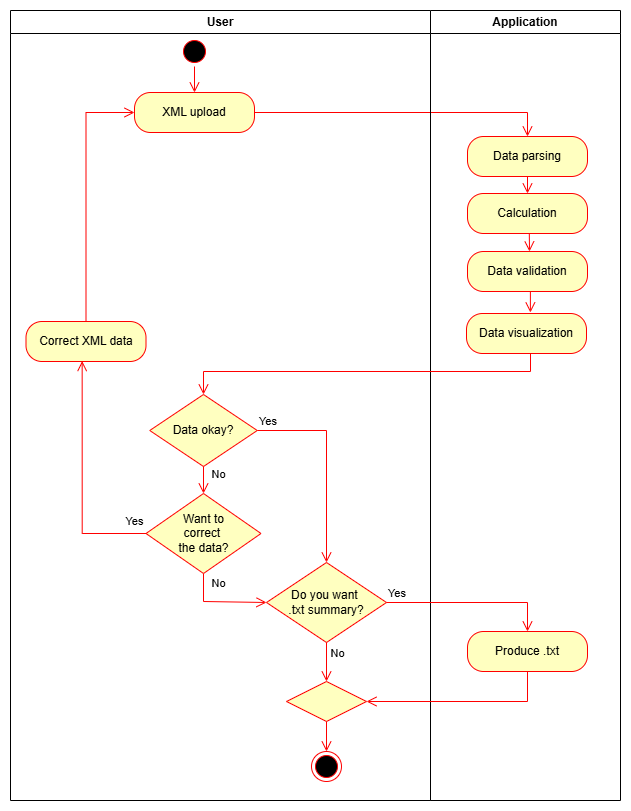

The diagram above was exported from draw.io. Its source (the exported page's mxGraphModel, read from the mxfile embedded in the PNG):
<mxGraphModel dx="1426" dy="743" grid="1" gridSize="10" guides="1" tooltips="1" connect="1" arrows="1" fold="1" page="1" pageScale="1" pageWidth="850" pageHeight="1100" math="0" shadow="0">
  <root>
    <mxCell id="0" />
    <mxCell id="1" parent="0" />
    <mxCell id="qQr_YWO4pj6lOxdxVK9R-4" value="" style="edgeStyle=orthogonalEdgeStyle;html=1;verticalAlign=bottom;endArrow=open;endSize=8;strokeColor=#ff0000;rounded=0;entryX=0.5;entryY=0;entryDx=0;entryDy=0;exitX=1;exitY=0.5;exitDx=0;exitDy=0;" parent="1" source="qQr_YWO4pj6lOxdxVK9R-3" target="qQr_YWO4pj6lOxdxVK9R-12" edge="1">
      <mxGeometry relative="1" as="geometry">
        <mxPoint x="376" y="449" as="targetPoint" />
      </mxGeometry>
    </mxCell>
    <mxCell id="qQr_YWO4pj6lOxdxVK9R-10" value="User" style="swimlane;whiteSpace=wrap;html=1;" parent="1" vertex="1">
      <mxGeometry x="120" y="100" width="420" height="790" as="geometry" />
    </mxCell>
    <mxCell id="qQr_YWO4pj6lOxdxVK9R-5" value="Data okay?" style="rhombus;whiteSpace=wrap;html=1;fontColor=#000000;fillColor=#ffffc0;strokeColor=#ff0000;" parent="qQr_YWO4pj6lOxdxVK9R-10" vertex="1">
      <mxGeometry x="139.25" y="384" width="107.5" height="72" as="geometry" />
    </mxCell>
    <mxCell id="qQr_YWO4pj6lOxdxVK9R-7" value="" style="edgeStyle=orthogonalEdgeStyle;html=1;align=left;verticalAlign=top;endArrow=open;endSize=8;strokeColor=#ff0000;rounded=0;entryX=0.5;entryY=0;entryDx=0;entryDy=0;exitX=0.5;exitY=1;exitDx=0;exitDy=0;" parent="qQr_YWO4pj6lOxdxVK9R-10" source="qQr_YWO4pj6lOxdxVK9R-5" target="nqeZxjyGChZTiRCz4iXN-2" edge="1">
      <mxGeometry x="-0.913" relative="1" as="geometry">
        <mxPoint x="141" y="506" as="targetPoint" />
        <mxPoint x="126" y="447" as="sourcePoint" />
        <Array as="points" />
        <mxPoint as="offset" />
      </mxGeometry>
    </mxCell>
    <mxCell id="fQELDeNDov9bRqczoGWs-33" value="No" style="edgeLabel;html=1;align=center;verticalAlign=middle;resizable=0;points=[];" vertex="1" connectable="0" parent="qQr_YWO4pj6lOxdxVK9R-7">
      <mxGeometry x="-0.4266" y="1" relative="1" as="geometry">
        <mxPoint x="13" y="-1" as="offset" />
      </mxGeometry>
    </mxCell>
    <mxCell id="qQr_YWO4pj6lOxdxVK9R-3" value="XML upload" style="rounded=1;whiteSpace=wrap;html=1;arcSize=40;fontColor=#000000;fillColor=#ffffc0;strokeColor=#ff0000;" parent="qQr_YWO4pj6lOxdxVK9R-10" vertex="1">
      <mxGeometry x="124" y="82" width="120" height="40" as="geometry" />
    </mxCell>
    <mxCell id="qQr_YWO4pj6lOxdxVK9R-1" value="" style="ellipse;html=1;shape=startState;fillColor=#000000;strokeColor=#ff0000;" parent="qQr_YWO4pj6lOxdxVK9R-10" vertex="1">
      <mxGeometry x="169" y="26" width="30" height="30" as="geometry" />
    </mxCell>
    <mxCell id="qQr_YWO4pj6lOxdxVK9R-19" value="Do you want&amp;nbsp;&lt;div&gt;.txt summary?&lt;/div&gt;" style="rhombus;whiteSpace=wrap;html=1;fontColor=#000000;fillColor=#ffffc0;strokeColor=#ff0000;" parent="qQr_YWO4pj6lOxdxVK9R-10" vertex="1">
      <mxGeometry x="256" y="552" width="120" height="80" as="geometry" />
    </mxCell>
    <mxCell id="qQr_YWO4pj6lOxdxVK9R-21" value="" style="edgeStyle=orthogonalEdgeStyle;html=1;align=left;verticalAlign=top;endArrow=open;endSize=8;strokeColor=#ff0000;rounded=0;exitX=0.5;exitY=1;exitDx=0;exitDy=0;entryX=0;entryY=0.5;entryDx=0;entryDy=0;" parent="qQr_YWO4pj6lOxdxVK9R-10" source="nqeZxjyGChZTiRCz4iXN-2" target="qQr_YWO4pj6lOxdxVK9R-19" edge="1">
      <mxGeometry x="-1" y="26" relative="1" as="geometry">
        <mxPoint x="256" y="658" as="targetPoint" />
        <mxPoint x="261" y="585" as="sourcePoint" />
        <Array as="points">
          <mxPoint x="193" y="591" />
          <mxPoint x="256" y="591" />
        </Array>
        <mxPoint as="offset" />
      </mxGeometry>
    </mxCell>
    <mxCell id="fQELDeNDov9bRqczoGWs-8" value="No" style="edgeLabel;html=1;align=center;verticalAlign=middle;resizable=0;points=[];" vertex="1" connectable="0" parent="qQr_YWO4pj6lOxdxVK9R-21">
      <mxGeometry x="-0.7842" relative="1" as="geometry">
        <mxPoint x="14" y="-1" as="offset" />
      </mxGeometry>
    </mxCell>
    <mxCell id="qQr_YWO4pj6lOxdxVK9R-6" value="Yes" style="edgeStyle=orthogonalEdgeStyle;html=1;align=left;verticalAlign=bottom;endArrow=open;endSize=8;strokeColor=#ff0000;rounded=0;entryX=0.5;entryY=0;entryDx=0;entryDy=0;exitX=1;exitY=0.5;exitDx=0;exitDy=0;" parent="qQr_YWO4pj6lOxdxVK9R-10" source="qQr_YWO4pj6lOxdxVK9R-5" target="qQr_YWO4pj6lOxdxVK9R-19" edge="1">
      <mxGeometry x="-1" relative="1" as="geometry">
        <mxPoint x="236" y="476" as="targetPoint" />
        <mxPoint x="179.75" y="403" as="sourcePoint" />
      </mxGeometry>
    </mxCell>
    <mxCell id="qQr_YWO4pj6lOxdxVK9R-26" value="" style="ellipse;html=1;shape=endState;fillColor=#000000;strokeColor=#ff0000;" parent="qQr_YWO4pj6lOxdxVK9R-10" vertex="1">
      <mxGeometry x="301" y="741" width="30" height="30" as="geometry" />
    </mxCell>
    <mxCell id="qQr_YWO4pj6lOxdxVK9R-27" value="" style="rhombus;whiteSpace=wrap;html=1;fontColor=#000000;fillColor=#ffffc0;strokeColor=#ff0000;" parent="qQr_YWO4pj6lOxdxVK9R-10" vertex="1">
      <mxGeometry x="276" y="671" width="80" height="40" as="geometry" />
    </mxCell>
    <mxCell id="qQr_YWO4pj6lOxdxVK9R-29" value="" style="edgeStyle=orthogonalEdgeStyle;html=1;align=left;verticalAlign=top;endArrow=open;endSize=8;strokeColor=#ff0000;rounded=0;entryX=0.5;entryY=0;entryDx=0;entryDy=0;" parent="qQr_YWO4pj6lOxdxVK9R-10" source="qQr_YWO4pj6lOxdxVK9R-27" target="qQr_YWO4pj6lOxdxVK9R-26" edge="1">
      <mxGeometry x="-1" relative="1" as="geometry">
        <mxPoint x="144" y="791" as="targetPoint" />
      </mxGeometry>
    </mxCell>
    <mxCell id="qQr_YWO4pj6lOxdxVK9R-30" value="Correct XML data" style="rounded=1;whiteSpace=wrap;html=1;arcSize=40;fontColor=#000000;fillColor=#ffffc0;strokeColor=#ff0000;" parent="qQr_YWO4pj6lOxdxVK9R-10" vertex="1">
      <mxGeometry x="15.5" y="311" width="120" height="40" as="geometry" />
    </mxCell>
    <mxCell id="nqeZxjyGChZTiRCz4iXN-2" value="Want to&lt;div&gt;correct&amp;nbsp;&lt;/div&gt;&lt;div&gt;&lt;span style=&quot;background-color: transparent; color: light-dark(rgb(0, 0, 0), rgb(237, 237, 237));&quot;&gt;the data?&lt;/span&gt;&lt;/div&gt;" style="rhombus;whiteSpace=wrap;html=1;fontColor=#000000;fillColor=#ffffc0;strokeColor=#ff0000;" vertex="1" parent="qQr_YWO4pj6lOxdxVK9R-10">
      <mxGeometry x="135.5" y="483" width="115" height="80" as="geometry" />
    </mxCell>
    <mxCell id="nqeZxjyGChZTiRCz4iXN-4" value="" style="edgeStyle=orthogonalEdgeStyle;html=1;verticalAlign=bottom;endArrow=open;endSize=8;strokeColor=#ff0000;rounded=0;entryX=0.468;entryY=0.989;entryDx=0;entryDy=0;exitX=0;exitY=0.5;exitDx=0;exitDy=0;entryPerimeter=0;" edge="1" parent="qQr_YWO4pj6lOxdxVK9R-10" source="nqeZxjyGChZTiRCz4iXN-2" target="qQr_YWO4pj6lOxdxVK9R-30">
      <mxGeometry relative="1" as="geometry">
        <mxPoint x="625" y="577" as="targetPoint" />
        <mxPoint x="625" y="536" as="sourcePoint" />
      </mxGeometry>
    </mxCell>
    <mxCell id="nqeZxjyGChZTiRCz4iXN-5" value="Yes" style="edgeLabel;html=1;align=center;verticalAlign=middle;resizable=0;points=[];" vertex="1" connectable="0" parent="nqeZxjyGChZTiRCz4iXN-4">
      <mxGeometry x="0.0802" relative="1" as="geometry">
        <mxPoint x="52" y="52" as="offset" />
      </mxGeometry>
    </mxCell>
    <mxCell id="nqeZxjyGChZTiRCz4iXN-7" value="" style="edgeStyle=orthogonalEdgeStyle;html=1;align=left;verticalAlign=bottom;endArrow=open;endSize=8;strokeColor=#ff0000;rounded=0;exitX=0.5;exitY=1;exitDx=0;exitDy=0;entryX=0.5;entryY=0;entryDx=0;entryDy=0;" edge="1" parent="qQr_YWO4pj6lOxdxVK9R-10" source="qQr_YWO4pj6lOxdxVK9R-19" target="qQr_YWO4pj6lOxdxVK9R-27">
      <mxGeometry x="-0.7468" y="9" relative="1" as="geometry">
        <mxPoint x="291" y="673" as="targetPoint" />
        <mxPoint x="341" y="573" as="sourcePoint" />
        <mxPoint as="offset" />
      </mxGeometry>
    </mxCell>
    <mxCell id="fQELDeNDov9bRqczoGWs-1" value="No" style="edgeLabel;html=1;align=center;verticalAlign=middle;resizable=0;points=[];" vertex="1" connectable="0" parent="nqeZxjyGChZTiRCz4iXN-7">
      <mxGeometry x="-0.4964" y="3" relative="1" as="geometry">
        <mxPoint x="7" as="offset" />
      </mxGeometry>
    </mxCell>
    <mxCell id="fQELDeNDov9bRqczoGWs-3" value="" style="edgeStyle=orthogonalEdgeStyle;html=1;verticalAlign=bottom;endArrow=open;endSize=8;strokeColor=#ff0000;rounded=0;entryX=0;entryY=0.5;entryDx=0;entryDy=0;exitX=0.5;exitY=0;exitDx=0;exitDy=0;" edge="1" parent="qQr_YWO4pj6lOxdxVK9R-10" source="qQr_YWO4pj6lOxdxVK9R-30" target="qQr_YWO4pj6lOxdxVK9R-3">
      <mxGeometry relative="1" as="geometry">
        <mxPoint x="-14" y="299" as="targetPoint" />
        <mxPoint x="-14" y="265" as="sourcePoint" />
      </mxGeometry>
    </mxCell>
    <mxCell id="fQELDeNDov9bRqczoGWs-35" value="" style="edgeStyle=orthogonalEdgeStyle;html=1;align=left;verticalAlign=top;endArrow=open;endSize=8;strokeColor=#ff0000;rounded=0;exitX=0.5;exitY=1;exitDx=0;exitDy=0;" edge="1" parent="qQr_YWO4pj6lOxdxVK9R-10" source="qQr_YWO4pj6lOxdxVK9R-1" target="qQr_YWO4pj6lOxdxVK9R-3">
      <mxGeometry x="-0.913" relative="1" as="geometry">
        <mxPoint x="183.82" y="82" as="targetPoint" />
        <mxPoint x="184.1500000000001" y="52.10000000000002" as="sourcePoint" />
        <Array as="points" />
        <mxPoint as="offset" />
      </mxGeometry>
    </mxCell>
    <mxCell id="qQr_YWO4pj6lOxdxVK9R-11" value="Application" style="swimlane;whiteSpace=wrap;html=1;" parent="1" vertex="1">
      <mxGeometry x="540" y="100" width="190" height="790" as="geometry" />
    </mxCell>
    <mxCell id="qQr_YWO4pj6lOxdxVK9R-12" value="Data parsing" style="rounded=1;whiteSpace=wrap;html=1;arcSize=40;fontColor=#000000;fillColor=#ffffc0;strokeColor=#ff0000;" parent="qQr_YWO4pj6lOxdxVK9R-11" vertex="1">
      <mxGeometry x="37" y="126" width="120" height="40" as="geometry" />
    </mxCell>
    <mxCell id="qQr_YWO4pj6lOxdxVK9R-14" value="Data validation" style="rounded=1;whiteSpace=wrap;html=1;arcSize=40;fontColor=#000000;fillColor=#ffffc0;strokeColor=#ff0000;" parent="qQr_YWO4pj6lOxdxVK9R-11" vertex="1">
      <mxGeometry x="37" y="241" width="120" height="40" as="geometry" />
    </mxCell>
    <mxCell id="qQr_YWO4pj6lOxdxVK9R-16" value="Data visualization" style="rounded=1;whiteSpace=wrap;html=1;arcSize=40;fontColor=#000000;fillColor=#ffffc0;strokeColor=#ff0000;" parent="qQr_YWO4pj6lOxdxVK9R-11" vertex="1">
      <mxGeometry x="36" y="303" width="120" height="40" as="geometry" />
    </mxCell>
    <mxCell id="qQr_YWO4pj6lOxdxVK9R-24" value="Produce .txt" style="rounded=1;whiteSpace=wrap;html=1;arcSize=40;fontColor=#000000;fillColor=#ffffc0;strokeColor=#ff0000;" parent="qQr_YWO4pj6lOxdxVK9R-11" vertex="1">
      <mxGeometry x="37" y="621" width="120" height="40" as="geometry" />
    </mxCell>
    <mxCell id="fQELDeNDov9bRqczoGWs-4" value="Calculation" style="rounded=1;whiteSpace=wrap;html=1;arcSize=40;fontColor=#000000;fillColor=#ffffc0;strokeColor=#ff0000;" vertex="1" parent="qQr_YWO4pj6lOxdxVK9R-11">
      <mxGeometry x="37" y="183" width="120" height="40" as="geometry" />
    </mxCell>
    <mxCell id="fQELDeNDov9bRqczoGWs-29" value="" style="edgeStyle=orthogonalEdgeStyle;html=1;align=left;verticalAlign=top;endArrow=open;endSize=8;strokeColor=#ff0000;rounded=0;entryX=0.5;entryY=0;entryDx=0;entryDy=0;exitX=0.5;exitY=1;exitDx=0;exitDy=0;" edge="1" parent="qQr_YWO4pj6lOxdxVK9R-11" source="qQr_YWO4pj6lOxdxVK9R-12" target="fQELDeNDov9bRqczoGWs-4">
      <mxGeometry x="-0.913" relative="1" as="geometry">
        <mxPoint x="-56" y="264" as="targetPoint" />
        <mxPoint x="-56" y="216" as="sourcePoint" />
        <Array as="points" />
        <mxPoint as="offset" />
      </mxGeometry>
    </mxCell>
    <mxCell id="fQELDeNDov9bRqczoGWs-30" value="" style="edgeStyle=orthogonalEdgeStyle;html=1;align=left;verticalAlign=top;endArrow=open;endSize=8;strokeColor=#ff0000;rounded=0;exitX=0.515;exitY=0.988;exitDx=0;exitDy=0;exitPerimeter=0;" edge="1" parent="qQr_YWO4pj6lOxdxVK9R-11" source="fQELDeNDov9bRqczoGWs-4">
      <mxGeometry x="-0.913" relative="1" as="geometry">
        <mxPoint x="99" y="241" as="targetPoint" />
        <mxPoint x="96.89999999999998" y="235" as="sourcePoint" />
        <Array as="points" />
        <mxPoint as="offset" />
      </mxGeometry>
    </mxCell>
    <mxCell id="fQELDeNDov9bRqczoGWs-32" value="" style="edgeStyle=orthogonalEdgeStyle;html=1;align=left;verticalAlign=top;endArrow=open;endSize=8;strokeColor=#ff0000;rounded=0;exitX=0.515;exitY=0.988;exitDx=0;exitDy=0;exitPerimeter=0;" edge="1" parent="qQr_YWO4pj6lOxdxVK9R-11">
      <mxGeometry x="-0.913" relative="1" as="geometry">
        <mxPoint x="99.88999999999999" y="302" as="targetPoint" />
        <mxPoint x="99.88999999999999" y="281" as="sourcePoint" />
        <Array as="points" />
        <mxPoint as="offset" />
      </mxGeometry>
    </mxCell>
    <mxCell id="qQr_YWO4pj6lOxdxVK9R-17" value="" style="edgeStyle=orthogonalEdgeStyle;html=1;verticalAlign=bottom;endArrow=open;endSize=8;strokeColor=#ff0000;rounded=0;entryX=0.5;entryY=0;entryDx=0;entryDy=0;exitX=0.5;exitY=1;exitDx=0;exitDy=0;" parent="1" source="qQr_YWO4pj6lOxdxVK9R-16" target="qQr_YWO4pj6lOxdxVK9R-5" edge="1">
      <mxGeometry relative="1" as="geometry">
        <mxPoint x="670" y="666" as="targetPoint" />
        <mxPoint x="630" y="481" as="sourcePoint" />
        <Array as="points">
          <mxPoint x="640" y="443" />
          <mxPoint x="640" y="461" />
          <mxPoint x="313" y="461" />
        </Array>
      </mxGeometry>
    </mxCell>
    <mxCell id="qQr_YWO4pj6lOxdxVK9R-25" value="" style="edgeStyle=orthogonalEdgeStyle;html=1;verticalAlign=bottom;endArrow=open;endSize=8;strokeColor=#ff0000;rounded=0;entryX=1;entryY=0.5;entryDx=0;entryDy=0;exitX=0.5;exitY=1;exitDx=0;exitDy=0;" parent="1" source="qQr_YWO4pj6lOxdxVK9R-24" target="qQr_YWO4pj6lOxdxVK9R-27" edge="1">
      <mxGeometry relative="1" as="geometry">
        <mxPoint x="647" y="697" as="targetPoint" />
        <Array as="points">
          <mxPoint x="637" y="791" />
        </Array>
      </mxGeometry>
    </mxCell>
    <mxCell id="qQr_YWO4pj6lOxdxVK9R-20" value="Yes" style="edgeStyle=orthogonalEdgeStyle;html=1;align=left;verticalAlign=bottom;endArrow=open;endSize=8;strokeColor=#ff0000;rounded=0;entryX=0.5;entryY=0;entryDx=0;entryDy=0;exitX=1;exitY=0.5;exitDx=0;exitDy=0;" parent="1" source="qQr_YWO4pj6lOxdxVK9R-19" target="qQr_YWO4pj6lOxdxVK9R-24" edge="1">
      <mxGeometry x="-1" relative="1" as="geometry">
        <mxPoint x="582" y="688" as="targetPoint" />
        <mxPoint x="536" y="691" as="sourcePoint" />
        <mxPoint as="offset" />
      </mxGeometry>
    </mxCell>
  </root>
</mxGraphModel>